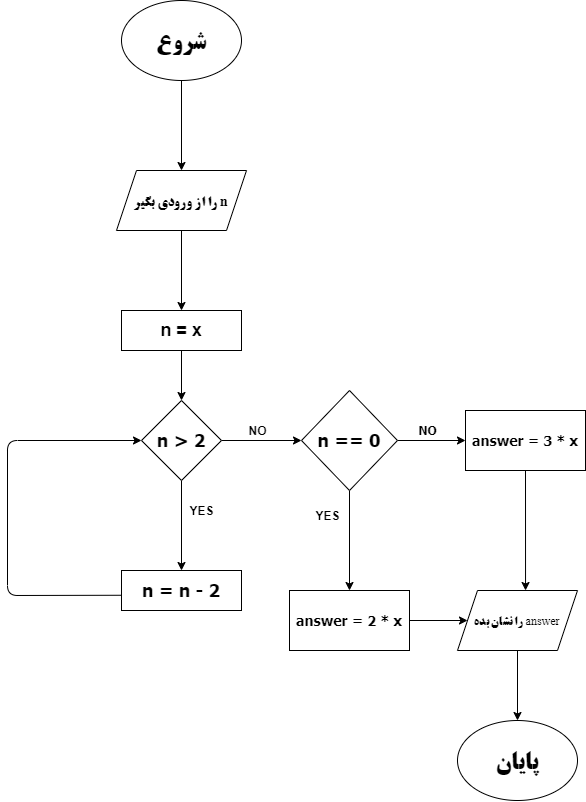

The diagram above was exported from draw.io. Its source (the exported page's mxGraphModel, read from the mxfile embedded in the PNG):
<mxGraphModel dx="981" dy="548" grid="1" gridSize="10" guides="1" tooltips="1" connect="1" arrows="1" fold="1" page="1" pageScale="1" pageWidth="827" pageHeight="1169" math="0" shadow="0">
  <root>
    <mxCell id="0" />
    <mxCell id="1" parent="0" />
    <mxCell id="eDFYLEOMUI_ciaZrSdaj-46" value="" style="edgeStyle=orthogonalEdgeStyle;rounded=0;orthogonalLoop=1;jettySize=auto;html=1;" edge="1" parent="1" source="eDFYLEOMUI_ciaZrSdaj-44" target="eDFYLEOMUI_ciaZrSdaj-45">
      <mxGeometry relative="1" as="geometry" />
    </mxCell>
    <mxCell id="eDFYLEOMUI_ciaZrSdaj-44" value="&lt;h1&gt;&lt;font face=&quot;B titr&quot; data-font-src=&quot;https://fonts.googleapis.com/css?family=B+titr&quot;&gt;شروع&lt;/font&gt;&lt;/h1&gt;" style="ellipse;whiteSpace=wrap;html=1;" vertex="1" parent="1">
      <mxGeometry x="354" y="60" width="120" height="80" as="geometry" />
    </mxCell>
    <mxCell id="eDFYLEOMUI_ciaZrSdaj-67" value="" style="edgeStyle=orthogonalEdgeStyle;rounded=0;orthogonalLoop=1;jettySize=auto;html=1;" edge="1" parent="1" target="eDFYLEOMUI_ciaZrSdaj-66">
      <mxGeometry relative="1" as="geometry">
        <mxPoint x="414" y="390" as="sourcePoint" />
      </mxGeometry>
    </mxCell>
    <mxCell id="eDFYLEOMUI_ciaZrSdaj-78" value="" style="edgeStyle=orthogonalEdgeStyle;rounded=0;orthogonalLoop=1;jettySize=auto;html=1;" edge="1" parent="1" source="eDFYLEOMUI_ciaZrSdaj-45" target="eDFYLEOMUI_ciaZrSdaj-77">
      <mxGeometry relative="1" as="geometry" />
    </mxCell>
    <mxCell id="eDFYLEOMUI_ciaZrSdaj-45" value="&lt;h3&gt;&lt;font face=&quot;B titr&quot; data-font-src=&quot;https://fonts.googleapis.com/css?family=B+titr&quot;&gt;را از ورودی بگیر n&lt;/font&gt;&lt;/h3&gt;" style="shape=parallelogram;perimeter=parallelogramPerimeter;whiteSpace=wrap;html=1;fixedSize=1;" vertex="1" parent="1">
      <mxGeometry x="349" y="230" width="130" height="60" as="geometry" />
    </mxCell>
    <mxCell id="eDFYLEOMUI_ciaZrSdaj-69" value="" style="edgeStyle=orthogonalEdgeStyle;rounded=0;orthogonalLoop=1;jettySize=auto;html=1;" edge="1" parent="1" source="eDFYLEOMUI_ciaZrSdaj-66" target="eDFYLEOMUI_ciaZrSdaj-68">
      <mxGeometry relative="1" as="geometry" />
    </mxCell>
    <mxCell id="eDFYLEOMUI_ciaZrSdaj-73" value="" style="edgeStyle=orthogonalEdgeStyle;rounded=0;orthogonalLoop=1;jettySize=auto;html=1;" edge="1" parent="1" source="eDFYLEOMUI_ciaZrSdaj-66" target="eDFYLEOMUI_ciaZrSdaj-72">
      <mxGeometry relative="1" as="geometry" />
    </mxCell>
    <mxCell id="eDFYLEOMUI_ciaZrSdaj-66" value="&lt;h2&gt;&lt;b&gt;&lt;font face=&quot;Tahoma&quot;&gt;n &amp;gt; 2&lt;/font&gt;&lt;/b&gt;&lt;/h2&gt;" style="rhombus;whiteSpace=wrap;html=1;" vertex="1" parent="1">
      <mxGeometry x="374" y="460" width="80" height="80" as="geometry" />
    </mxCell>
    <mxCell id="eDFYLEOMUI_ciaZrSdaj-68" value="&lt;h2&gt;&lt;b&gt;&lt;font face=&quot;Tahoma&quot;&gt;n = n - 2&lt;/font&gt;&lt;/b&gt;&lt;/h2&gt;" style="whiteSpace=wrap;html=1;" vertex="1" parent="1">
      <mxGeometry x="354" y="630" width="120" height="40" as="geometry" />
    </mxCell>
    <mxCell id="eDFYLEOMUI_ciaZrSdaj-70" value="" style="endArrow=classic;html=1;exitX=0.001;exitY=0.619;exitDx=0;exitDy=0;exitPerimeter=0;entryX=0;entryY=0.5;entryDx=0;entryDy=0;" edge="1" parent="1" source="eDFYLEOMUI_ciaZrSdaj-68" target="eDFYLEOMUI_ciaZrSdaj-66">
      <mxGeometry width="50" height="50" relative="1" as="geometry">
        <mxPoint x="280" y="660" as="sourcePoint" />
        <mxPoint x="240" y="655" as="targetPoint" />
        <Array as="points">
          <mxPoint x="240" y="655" />
          <mxPoint x="240" y="500" />
        </Array>
      </mxGeometry>
    </mxCell>
    <mxCell id="eDFYLEOMUI_ciaZrSdaj-71" value="&lt;b&gt;YES&lt;/b&gt;" style="text;html=1;align=center;verticalAlign=middle;resizable=0;points=[];autosize=1;" vertex="1" parent="1">
      <mxGeometry x="414" y="560" width="40" height="20" as="geometry" />
    </mxCell>
    <mxCell id="eDFYLEOMUI_ciaZrSdaj-76" value="" style="edgeStyle=orthogonalEdgeStyle;rounded=0;orthogonalLoop=1;jettySize=auto;html=1;" edge="1" parent="1" source="eDFYLEOMUI_ciaZrSdaj-72" target="eDFYLEOMUI_ciaZrSdaj-75">
      <mxGeometry relative="1" as="geometry" />
    </mxCell>
    <mxCell id="eDFYLEOMUI_ciaZrSdaj-81" value="" style="edgeStyle=orthogonalEdgeStyle;rounded=0;orthogonalLoop=1;jettySize=auto;html=1;" edge="1" parent="1" source="eDFYLEOMUI_ciaZrSdaj-72" target="eDFYLEOMUI_ciaZrSdaj-80">
      <mxGeometry relative="1" as="geometry" />
    </mxCell>
    <mxCell id="eDFYLEOMUI_ciaZrSdaj-72" value="&lt;h2&gt;&lt;font face=&quot;Tahoma&quot;&gt;n == 0&lt;/font&gt;&lt;/h2&gt;" style="rhombus;whiteSpace=wrap;html=1;" vertex="1" parent="1">
      <mxGeometry x="534" y="450" width="96" height="100" as="geometry" />
    </mxCell>
    <mxCell id="eDFYLEOMUI_ciaZrSdaj-74" value="&lt;b&gt;NO&lt;/b&gt;" style="text;html=1;align=center;verticalAlign=middle;resizable=0;points=[];autosize=1;" vertex="1" parent="1">
      <mxGeometry x="475" y="480" width="30" height="20" as="geometry" />
    </mxCell>
    <mxCell id="eDFYLEOMUI_ciaZrSdaj-75" value="&lt;h3&gt;&lt;font face=&quot;Tahoma&quot;&gt;answer = 2 * x&lt;/font&gt;&lt;/h3&gt;" style="whiteSpace=wrap;html=1;" vertex="1" parent="1">
      <mxGeometry x="522" y="650" width="120" height="60" as="geometry" />
    </mxCell>
    <mxCell id="eDFYLEOMUI_ciaZrSdaj-77" value="&lt;h2&gt;&lt;b&gt;n = x&lt;/b&gt;&lt;/h2&gt;" style="whiteSpace=wrap;html=1;" vertex="1" parent="1">
      <mxGeometry x="354" y="370" width="120" height="40" as="geometry" />
    </mxCell>
    <mxCell id="eDFYLEOMUI_ciaZrSdaj-79" value="&lt;b&gt;YES&lt;/b&gt;" style="text;html=1;align=center;verticalAlign=middle;resizable=0;points=[];autosize=1;" vertex="1" parent="1">
      <mxGeometry x="540" y="565" width="40" height="20" as="geometry" />
    </mxCell>
    <mxCell id="eDFYLEOMUI_ciaZrSdaj-80" value="&lt;h3&gt;&lt;b&gt;&lt;font face=&quot;Tahoma&quot;&gt;answer = 3 * x&lt;/font&gt;&lt;/b&gt;&lt;/h3&gt;" style="whiteSpace=wrap;html=1;" vertex="1" parent="1">
      <mxGeometry x="698" y="470" width="120" height="60" as="geometry" />
    </mxCell>
    <mxCell id="eDFYLEOMUI_ciaZrSdaj-82" value="&lt;b&gt;&lt;font face=&quot;Tahoma&quot;&gt;NO&lt;/font&gt;&lt;/b&gt;" style="text;html=1;align=center;verticalAlign=middle;resizable=0;points=[];autosize=1;" vertex="1" parent="1">
      <mxGeometry x="645" y="480" width="30" height="20" as="geometry" />
    </mxCell>
    <mxCell id="eDFYLEOMUI_ciaZrSdaj-87" value="" style="edgeStyle=orthogonalEdgeStyle;rounded=0;orthogonalLoop=1;jettySize=auto;html=1;" edge="1" parent="1" source="eDFYLEOMUI_ciaZrSdaj-83" target="eDFYLEOMUI_ciaZrSdaj-86">
      <mxGeometry relative="1" as="geometry" />
    </mxCell>
    <mxCell id="eDFYLEOMUI_ciaZrSdaj-83" value="&lt;font face=&quot;B titr&quot; data-font-src=&quot;https://fonts.googleapis.com/css?family=B+titr&quot;&gt;را نشان بده answer&lt;/font&gt;" style="shape=parallelogram;perimeter=parallelogramPerimeter;whiteSpace=wrap;html=1;fixedSize=1;" vertex="1" parent="1">
      <mxGeometry x="690" y="650" width="120" height="60" as="geometry" />
    </mxCell>
    <mxCell id="eDFYLEOMUI_ciaZrSdaj-84" value="" style="endArrow=classic;html=1;exitX=0.5;exitY=1;exitDx=0;exitDy=0;entryX=0.567;entryY=0;entryDx=0;entryDy=0;entryPerimeter=0;" edge="1" parent="1" source="eDFYLEOMUI_ciaZrSdaj-80" target="eDFYLEOMUI_ciaZrSdaj-83">
      <mxGeometry width="50" height="50" relative="1" as="geometry">
        <mxPoint x="370" y="630" as="sourcePoint" />
        <mxPoint x="420" y="580" as="targetPoint" />
      </mxGeometry>
    </mxCell>
    <mxCell id="eDFYLEOMUI_ciaZrSdaj-85" value="" style="endArrow=classic;html=1;exitX=1;exitY=0.5;exitDx=0;exitDy=0;" edge="1" parent="1" source="eDFYLEOMUI_ciaZrSdaj-75" target="eDFYLEOMUI_ciaZrSdaj-83">
      <mxGeometry width="50" height="50" relative="1" as="geometry">
        <mxPoint x="370" y="630" as="sourcePoint" />
        <mxPoint x="420" y="580" as="targetPoint" />
      </mxGeometry>
    </mxCell>
    <mxCell id="eDFYLEOMUI_ciaZrSdaj-86" value="&lt;h1&gt;&lt;font face=&quot;B titr&quot; data-font-src=&quot;https://fonts.googleapis.com/css?family=B+titr&quot;&gt;پایان&lt;/font&gt;&lt;/h1&gt;" style="ellipse;whiteSpace=wrap;html=1;" vertex="1" parent="1">
      <mxGeometry x="690" y="780" width="120" height="80" as="geometry" />
    </mxCell>
  </root>
</mxGraphModel>